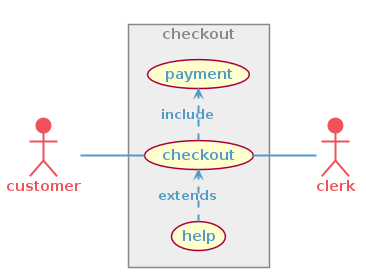

The diagram above was rendered by PlantUML. Its source (embedded in the PNG):
@startuml

skinparam backgroundColor transparent
skinparam defaultFontColor #519BC8
skinparam defaultFontStyle bold
skinparam arrowColor #519BC8
skinparam arrowThickness 2
skinparam shadowing false
skinparam objectBorderColor red

skinparam actor {
    borderColor #EF525B
    backgroundColor #EF525B
    fontColor #EF525B
}
skinparam agent {
    borderColor white
    backGroundcolor #8DBF44
    fontColor white
}
skinparam database {
    borderColor white
    backGroundcolor #8DBF44
    fontColor white
} 
skinparam rectangle {
    borderColor #888888
    backGroundcolor #EEEEEE
    fontColor #888888
}
left to right direction
skinparam packageStyle rectangle
actor customer
actor clerk
rectangle checkout {
  customer -- (checkout)
  (checkout) .> (payment) : include
  (help) .> (checkout) : extends
  (checkout) -- clerk
}
@enduml